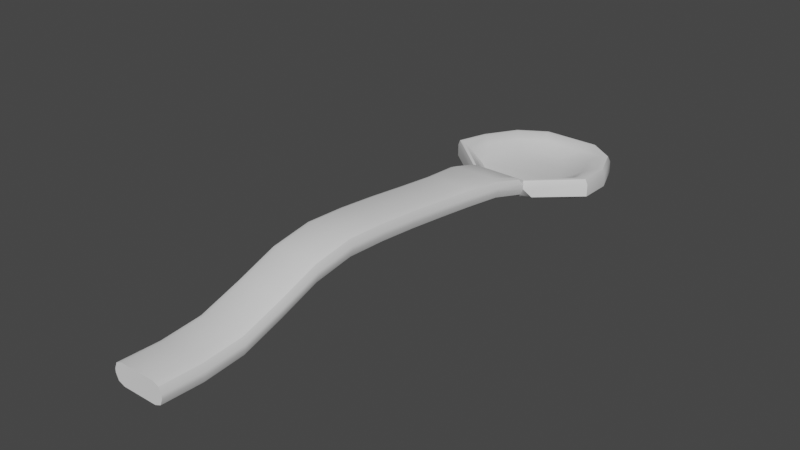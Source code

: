 # Source: spoon.blend  (saved by Blender 3.3.6; exported with 4.5.12 LTS)
import bpy
from mathutils import Matrix  # noqa: F401  (used for matrix-valued properties, if any)

bpy.ops.wm.read_factory_settings(use_empty=True)
scene = bpy.context.scene
scene.name = 'Scene'

# ---- collections
col_collection = bpy.data.collections.new('Collection'); scene.collection.children.link(col_collection)

# ---- node groups
ng_auto_smooth = bpy.data.node_groups.new('Auto Smooth', 'GeometryNodeTree')
_s = ng_auto_smooth.interface.new_socket(name='Geometry', in_out='OUTPUT', socket_type='NodeSocketGeometry')
_s = ng_auto_smooth.interface.new_socket(name='Geometry', in_out='INPUT', socket_type='NodeSocketGeometry')
_s = ng_auto_smooth.interface.new_socket(name='Angle', in_out='INPUT', socket_type='NodeSocketFloat')
_s.subtype = 'ANGLE'
_s.min_value = 0.0
_s.max_value = 3.142
ng_auto_smooth.is_modifier = True
_N = ng_auto_smooth.nodes; _L = ng_auto_smooth.links
n0 = _N.new('NodeGroupOutput'); n0.name = 'Group Output'; n0.location = (480, -100)
n1 = _N.new('NodeGroupInput'); n1.name = 'Group Input'; n1.location = (-420, -300)
n2 = _N.new('NodeGroupInput'); n2.name = 'Group Input.001'; n2.location = (-60, -100)
n3 = _N.new('GeometryNodeSetShadeSmooth'); n3.name = 'Set Shade Smooth'; n3.location = (120, -100)
n3.domain = 'EDGE'
n4 = _N.new('GeometryNodeSetShadeSmooth'); n4.name = 'Set Shade Smooth.001'; n4.location = (300, -100)
n5 = _N.new('GeometryNodeInputMeshEdgeAngle'); n5.name = 'Edge Angle'; n5.location = (-420, -220)
n6 = _N.new('GeometryNodeInputEdgeSmooth'); n6.name = 'Is Edge Smooth'; n6.location = (-60, -160)
n7 = _N.new('GeometryNodeInputShadeSmooth'); n7.name = 'Is Face Smooth'; n7.location = (-240, -340)
n8 = _N.new('FunctionNodeBooleanMath'); n8.name = 'Boolean Math'; n8.location = (-60, -220)
n9 = _N.new('FunctionNodeCompare'); n9.name = 'Compare'; n9.location = (-240, -180)
n9.operation = 'LESS_EQUAL'
_L.new(n5.outputs[0], n9.inputs[0])
_L.new(n4.outputs[0], n0.inputs[0])
_L.new(n1.outputs[1], n9.inputs[1])
_L.new(n9.outputs[0], n8.inputs[0])
_L.new(n7.outputs[0], n8.inputs[1])
_L.new(n2.outputs[0], n3.inputs[0])
_L.new(n6.outputs[0], n3.inputs[1])
_L.new(n3.outputs[0], n4.inputs[0])
_L.new(n8.outputs[0], n3.inputs[2])
n0.is_active_output = True

# ---- world
world_world = bpy.data.worlds.new('World'); scene.world = world_world
world_world.use_nodes = True; world_world.node_tree.nodes.clear()
_N = world_world.node_tree.nodes; _L = world_world.node_tree.links
n0 = _N.new('ShaderNodeOutputWorld'); n0.name = 'World Output'; n0.location = (300, 300)
n1 = _N.new('ShaderNodeBackground'); n1.name = 'Background'; n1.location = (10, 300)
n1.inputs[0].default_value = (0.05088, 0.05088, 0.05088, 1.0)
_L.new(n1.outputs[0], n0.inputs[0])
n0.is_active_output = True
world_world.color = (0.05088, 0.05088, 0.05088)
world_world.use_sun_shadow = False
world_world.sun_shadow_jitter_overblur = 0.0

# ---- meshes
me_cube_001 = bpy.data.meshes.new('Cube.001')
me_cube_001.from_pydata([(-0.2571, 2.841, -0.2004), (-0.1246, 2.664, -0.02578), (0.2571, 2.841, -0.2004), (0.1246, 2.664, -0.02578), (-0.4686, 2.669, -0.1914), (-0.6159, 2.309, -0.1596), (-0.6464, 2.004, -0.1199), (-0.263, 1.68, -0.09873), (-0.1943, 1.68, 0.02713), (-0.6716, 1.967, 0.1377), (-0.6396, 2.288, 0.1018), (-0.4784, 2.688, 0.06131), (0.263, 1.68, -0.09873), (0.6464, 2.004, -0.1199), (0.6159, 2.309, -0.1596), (0.4686, 2.669, -0.1914), (0.4784, 2.688, 0.06131), (0.6396, 2.288, 0.1018), (0.6716, 1.967, 0.1377), (0.1943, 1.68, 0.02713), (-0.6431, 2.876, 0.02826), (-0.573, 2.798, 0.1008), (-0.6226, 2.852, 0.09167), (-0.2922, 3.0, 0.08564), (-0.3322, 3.11, 0.01723), (-0.3205, 3.074, 0.07943), (0.2922, 3.0, 0.08564), (0.3322, 3.11, 0.01723), (0.3205, 3.074, 0.07943), (-0.3092, 1.59, 0.1507), (-0.3401, 1.557, 0.1176), (-0.2386, 1.557, 0.1696), (-0.3311, 1.566, 0.1577), (-0.7782, 1.986, 0.181), (-0.8666, 2.001, 0.1122), (-0.8407, 1.997, 0.1745), (-0.7419, 2.376, 0.1369), (-0.8222, 2.446, 0.06269), (-0.7987, 2.426, 0.1266), (0.573, 2.798, 0.1008), (0.6431, 2.876, 0.02826), (0.6226, 2.852, 0.09167), (0.7419, 2.376, 0.1369), (0.8222, 2.446, 0.06269), (0.7987, 2.426, 0.1266), (0.7782, 1.986, 0.181), (0.8666, 2.001, 0.1122), (0.8407, 1.997, 0.1745), (0.3401, 1.557, 0.1176), (0.3092, 1.59, 0.1507), (0.2386, 1.557, 0.1696), (0.3311, 1.566, 0.1577), (-0.2906, 2.427, -0.008628), (-0.2352, 2.906, 0.0382), (0.2352, 2.906, 0.0382), (-0.272, 1.629, 0.1148), (-0.4497, 1.896, 0.03498), (-0.4316, 2.077, 0.02365), (0.2906, 2.427, -0.008628), (0.4316, 2.077, 0.02365), (0.4497, 1.896, 0.03498), (0.272, 1.629, 0.1148), (0.3322, 3.138, -0.119), (-0.3322, 3.138, -0.119), (0.6431, 2.883, -0.108), (-0.6431, 2.883, -0.108), (-0.8222, 2.446, -0.0735), (-0.8666, 2.001, -0.02401), (0.8666, 2.001, -0.02401), (0.8222, 2.446, -0.0735), (-0.288, -3.336, 0.0147), (-0.1931, -3.336, -0.08178), (-0.2602, -3.336, -0.05352), (-0.1931, -3.336, 0.1512), (-0.288, -3.336, 0.05471), (-0.2602, -3.336, 0.1229), (0.1931, -3.336, -0.08178), (0.288, -3.336, 0.0147), (0.2602, -3.336, -0.05352), (0.288, -3.336, 0.05471), (0.1931, -3.336, 0.1512), (0.2602, -3.336, 0.1229), (-0.2265, 1.112, 0.08662), (-0.3214, 1.112, 0.183), (-0.2936, 1.112, 0.1149), (-0.198, 0.6671, 0.1346), (-0.293, 0.6671, 0.2309), (-0.2652, 0.6671, 0.1629), (-0.193, 0.2224, 0.1885), (-0.288, 0.2224, 0.2848), (-0.2602, 0.2224, 0.2167), (-0.193, -0.2224, 0.2416), (-0.288, -0.2224, 0.3379), (-0.2602, -0.2224, 0.2698), (-0.1931, -0.6671, 0.2839), (-0.288, -0.6671, 0.3802), (-0.2602, -0.6671, 0.3121), (-0.1931, -1.112, 0.3064), (-0.288, -1.112, 0.4029), (-0.2602, -1.112, 0.3347), (-0.1931, -1.557, 0.2362), (-0.288, -1.557, 0.333), (-0.2602, -1.557, 0.2646), (-0.1931, -2.001, 0.07481), (-0.288, -2.001, 0.1717), (-0.2602, -2.001, 0.1032), (-0.1931, -2.446, -0.06817), (-0.288, -2.446, 0.02856), (-0.2602, -2.446, -0.03984), (-0.288, -2.891, -0.006273), (-0.1931, -2.891, -0.1028), (-0.2602, -2.891, -0.07454), (-0.1931, -2.891, 0.1352), (-0.288, -2.891, 0.03867), (-0.2602, -2.891, 0.1069), (-0.1931, -2.446, 0.1699), (-0.288, -2.446, 0.07314), (-0.2602, -2.446, 0.1415), (-0.1931, -2.001, 0.3128), (-0.288, -2.001, 0.216), (-0.2602, -2.001, 0.2845), (-0.1931, -1.557, 0.4745), (-0.288, -1.557, 0.3777), (-0.2602, -1.557, 0.4461), (-0.1931, -1.112, 0.5444), (-0.288, -1.112, 0.4479), (-0.2602, -1.112, 0.5162), (-0.1931, -0.6671, 0.5219), (-0.288, -0.6671, 0.4256), (-0.2602, -0.6671, 0.4937), (-0.193, -0.2224, 0.4781), (-0.288, -0.2224, 0.3819), (-0.2602, -0.2224, 0.4499), (-0.193, 0.2224, 0.4244), (-0.288, 0.2224, 0.3282), (-0.2602, 0.2224, 0.3962), (-0.198, 0.6671, 0.3715), (-0.293, 0.6671, 0.2752), (-0.2652, 0.6671, 0.3433), (-0.2265, 1.112, 0.3243), (-0.3214, 1.112, 0.2279), (-0.2936, 1.112, 0.2961), (0.1931, -2.891, -0.1028), (0.288, -2.891, -0.006273), (0.2602, -2.891, -0.07454), (0.1931, -2.446, -0.06817), (0.288, -2.446, 0.02856), (0.2602, -2.446, -0.03984), (0.1931, -2.001, 0.07481), (0.288, -2.001, 0.1717), (0.2602, -2.001, 0.1032), (0.1931, -1.557, 0.2362), (0.288, -1.557, 0.333), (0.2602, -1.557, 0.2646), (0.1931, -1.112, 0.3064), (0.288, -1.112, 0.4029), (0.2602, -1.112, 0.3347), (0.1931, -0.6671, 0.2839), (0.288, -0.6671, 0.3802), (0.2602, -0.6671, 0.3121), (0.193, -0.2224, 0.2416), (0.288, -0.2224, 0.3379), (0.2602, -0.2224, 0.2698), (0.193, 0.2224, 0.1885), (0.288, 0.2224, 0.2848), (0.2602, 0.2224, 0.2167), (0.198, 0.6671, 0.1346), (0.293, 0.6671, 0.2309), (0.2652, 0.6671, 0.1629), (0.2265, 1.112, 0.08662), (0.3214, 1.112, 0.183), (0.2936, 1.112, 0.1149), (0.3214, 1.112, 0.2279), (0.2265, 1.112, 0.3243), (0.2936, 1.112, 0.2961), (0.198, 0.6671, 0.3715), (0.293, 0.6671, 0.2752), (0.2652, 0.6671, 0.3433), (0.193, 0.2224, 0.4244), (0.288, 0.2224, 0.3282), (0.2602, 0.2224, 0.3962), (0.193, -0.2224, 0.4781), (0.288, -0.2224, 0.3819), (0.2602, -0.2224, 0.4499), (0.1931, -0.6671, 0.5219), (0.288, -0.6671, 0.4256), (0.2602, -0.6671, 0.4937), (0.1931, -1.112, 0.5444), (0.288, -1.112, 0.4479), (0.2602, -1.112, 0.5162), (0.1931, -1.557, 0.4745), (0.288, -1.557, 0.3777), (0.2602, -1.557, 0.4461), (0.1931, -2.001, 0.3128), (0.288, -2.001, 0.216), (0.2602, -2.001, 0.2845), (0.1931, -2.446, 0.1699), (0.288, -2.446, 0.07314), (0.2602, -2.446, 0.1415), (0.288, -2.891, 0.03867), (0.1931, -2.891, 0.1352), (0.2602, -2.891, 0.1069), (-0.3401, 1.557, 0.1176), (-0.2509, 1.544, 0.1778), (-0.3122, 1.511, 0.1838), (0.2509, 1.544, 0.1778), (0.3401, 1.557, 0.1176), (0.3122, 1.511, 0.1838), (-0.2452, 1.557, -0.03454), (-0.3401, 1.557, 0.06193), (-0.4126, 1.618, -0.03309), (-0.2942, 1.63, -0.07278), (-0.3123, 1.557, -0.006281), (0.3401, 1.557, 0.06193), (0.2452, 1.557, -0.03454), (0.2942, 1.63, -0.07278), (0.4126, 1.618, -0.03309), (0.3123, 1.557, -0.006281)], [], [(10, 11, 21, 36), (53, 54, 26, 23), (83, 140, 202, 30, 209), (110, 142, 76, 71), (200, 112, 73, 80), (143, 199, 79, 77), (3, 1, 52, 58), (58, 52, 57, 59), (59, 57, 56, 60), (60, 56, 8, 19), (7, 12, 215, 214, 208, 211), (205, 50, 31, 203, 139, 173), (173, 139, 136, 175), (175, 136, 133, 178), (178, 133, 130, 181), (181, 130, 127, 184), (184, 127, 124, 187), (187, 124, 121, 190), (190, 121, 118, 193), (193, 118, 115, 196), (0, 2, 15, 4), (4, 15, 14, 5), (5, 14, 13, 6), (6, 13, 12, 7), (86, 137, 140, 83), (89, 134, 137, 86), (92, 131, 134, 89), (95, 128, 131, 92), (98, 125, 128, 95), (101, 122, 125, 98), (104, 119, 122, 101), (107, 116, 119, 104), (109, 113, 116, 107), (196, 115, 112, 200), (54, 16, 39, 26), (17, 18, 45, 42), (18, 61, 49, 45), (29, 32, 30, 202, 204, 203, 31), (213, 48, 206, 172, 170), (170, 172, 176, 167), (167, 176, 179, 164), (164, 179, 182, 161), (161, 182, 185, 158), (158, 185, 188, 155), (155, 188, 191, 152), (152, 191, 194, 149), (149, 194, 197, 146), (76, 78, 77, 79, 81, 80, 73, 75, 74, 70, 72, 71), (106, 145, 142, 110), (103, 148, 145, 106), (100, 151, 148, 103), (97, 154, 151, 100), (94, 157, 154, 97), (91, 160, 157, 94), (88, 163, 160, 91), (85, 166, 163, 88), (82, 169, 166, 85), (55, 9, 33, 29), (61, 55, 29, 31, 50, 49), (16, 17, 42, 39), (63, 24, 27, 62), (65, 20, 24, 63), (62, 27, 40, 64), (146, 197, 199, 143), (67, 34, 37, 66), (66, 37, 20, 65), (208, 214, 169, 82), (64, 40, 43, 69), (69, 43, 46, 68), (9, 10, 36, 33), (48, 51, 49, 50, 205, 207, 206), (6, 7, 211, 210, 67), (21, 23, 25, 22), (22, 25, 24, 20), (23, 26, 28, 25), (25, 28, 27, 24), (29, 33, 35, 32), (32, 35, 34, 30), (33, 36, 38, 35), (35, 38, 37, 34), (36, 21, 22, 38), (38, 22, 20, 37), (26, 39, 41, 28), (28, 41, 40, 27), (39, 42, 44, 41), (41, 44, 43, 40), (42, 45, 47, 44), (44, 47, 46, 43), (45, 49, 51, 47), (47, 51, 48, 46), (11, 53, 23, 21), (52, 1, 53, 11), (1, 3, 54, 53), (8, 56, 9, 55), (56, 57, 10, 9), (57, 52, 11, 10), (3, 58, 16, 54), (58, 59, 17, 16), (59, 60, 18, 17), (60, 19, 61, 18), (19, 8, 55, 61), (2, 0, 63, 62), (15, 2, 62, 64), (0, 4, 65, 63), (4, 5, 66, 65), (5, 6, 67, 66), (210, 209, 30, 34, 67), (68, 46, 48, 213, 216), (13, 14, 69, 68), (14, 15, 64, 69), (12, 13, 68, 216, 215), (208, 212, 209, 210, 211), (213, 217, 214, 215, 216), (110, 71, 72, 111), (111, 72, 70, 109), (200, 80, 81, 201), (201, 81, 79, 199), (208, 82, 84, 212), (212, 84, 83, 209), (82, 85, 87, 84), (84, 87, 86, 83), (85, 88, 90, 87), (87, 90, 89, 86), (88, 91, 93, 90), (90, 93, 92, 89), (91, 94, 96, 93), (93, 96, 95, 92), (94, 97, 99, 96), (96, 99, 98, 95), (97, 100, 102, 99), (99, 102, 101, 98), (100, 103, 105, 102), (102, 105, 104, 101), (103, 106, 108, 105), (105, 108, 107, 104), (106, 110, 111, 108), (108, 111, 109, 107), (73, 112, 114, 75), (75, 114, 113, 74), (112, 115, 117, 114), (114, 117, 116, 113), (115, 118, 120, 117), (117, 120, 119, 116), (118, 121, 123, 120), (120, 123, 122, 119), (121, 124, 126, 123), (123, 126, 125, 122), (124, 127, 129, 126), (126, 129, 128, 125), (127, 130, 132, 129), (129, 132, 131, 128), (130, 133, 135, 132), (132, 135, 134, 131), (133, 136, 138, 135), (135, 138, 137, 134), (136, 139, 141, 138), (138, 141, 140, 137), (76, 142, 144, 78), (78, 144, 143, 77), (142, 145, 147, 144), (144, 147, 146, 143), (145, 148, 150, 147), (147, 150, 149, 146), (148, 151, 153, 150), (150, 153, 152, 149), (151, 154, 156, 153), (153, 156, 155, 152), (154, 157, 159, 156), (156, 159, 158, 155), (157, 160, 162, 159), (159, 162, 161, 158), (160, 163, 165, 162), (162, 165, 164, 161), (163, 166, 168, 165), (165, 168, 167, 164), (166, 169, 171, 168), (168, 171, 170, 167), (169, 214, 217, 171), (171, 217, 213, 170), (173, 175, 177, 174), (174, 177, 176, 172), (175, 178, 180, 177), (177, 180, 179, 176), (178, 181, 183, 180), (180, 183, 182, 179), (181, 184, 186, 183), (183, 186, 185, 182), (184, 187, 189, 186), (186, 189, 188, 185), (187, 190, 192, 189), (189, 192, 191, 188), (190, 193, 195, 192), (192, 195, 194, 191), (193, 196, 198, 195), (195, 198, 197, 194), (196, 200, 201, 198), (198, 201, 199, 197), (139, 203, 204, 141), (141, 204, 202, 140), (172, 206, 207, 174), (174, 207, 205, 173), (70, 74, 113, 109)])
me_cube_001.polygons.foreach_set('use_smooth', [True] * 202)
_uv = me_cube_001.uv_layers.new(name='UVMap')
_uv.uv.foreach_set('vector', [0.4012, 0.8234, 0.4261, 0.8853, 0.4115, 0.9022, 0.3854, 0.8371, 0.4637, 0.919, 0.5363, 0.919, 0.5451, 0.9334, 0.4549, 0.9334, 0.6418, 0.5025, 0.6418, 0.5095, 0.7105, 0.4924, 0.7105, 0.4924, 0.7105, 0.4838, 0.4702, 0.02345, 0.5298, 0.02345, 0.5298, -0.04525, 0.4702, -0.04525, 0.5298, 0.02345, 0.4702, 0.02345, 0.4702, -0.04525, 0.5298, -0.04525, 0.02345, 0.4733, 0.02345, 0.4802, -0.04525, 0.4827, -0.04525, 0.4765, 0.5193, 0.8816, 0.4807, 0.8816, 0.4551, 0.8449, 0.5449, 0.8449, 0.5449, 0.8449, 0.4551, 0.8449, 0.4333, 0.7909, 0.5667, 0.7909, 0.5667, 0.7909, 0.4333, 0.7909, 0.4305, 0.7629, 0.5695, 0.7629, 0.5695, 0.7629, 0.4305, 0.7629, 0.47, 0.7296, 0.53, 0.7296, 0.4594, 0.7296, 0.5406, 0.7296, 0.5454, 0.7219, 0.5379, 0.7105, 0.4621, 0.7105, 0.4546, 0.7219, 0.5388, 0.7085, 0.5369, 0.7105, 0.4631, 0.7105, 0.4612, 0.7085, 0.465, 0.6418, 0.535, 0.6418, 0.535, 0.6418, 0.465, 0.6418, 0.4694, 0.5731, 0.5306, 0.5731, 0.5306, 0.5731, 0.4694, 0.5731, 0.4702, 0.5044, 0.5298, 0.5044, 0.5298, 0.5044, 0.4702, 0.5044, 0.4702, 0.4357, 0.5298, 0.4357, 0.5298, 0.4357, 0.4702, 0.4357, 0.4702, 0.367, 0.5298, 0.367, 0.5298, 0.367, 0.4702, 0.367, 0.4702, 0.2983, 0.5298, 0.2983, 0.5298, 0.2983, 0.4702, 0.2983, 0.4702, 0.2296, 0.5298, 0.2296, 0.5298, 0.2296, 0.4702, 0.2296, 0.4702, 0.1609, 0.5298, 0.1609, 0.5298, 0.1609, 0.4702, 0.1609, 0.4702, 0.09216, 0.5298, 0.09216, 0.4603, 0.909, 0.5397, 0.909, 0.5724, 0.8823, 0.4276, 0.8823, 0.4276, 0.8823, 0.5724, 0.8823, 0.5951, 0.8267, 0.4049, 0.8267, 0.4049, 0.8267, 0.5951, 0.8267, 0.5999, 0.7796, 0.4001, 0.7796, 0.4001, 0.7796, 0.5999, 0.7796, 0.5406, 0.7296, 0.4594, 0.7296, 0.5731, 0.5099, 0.5731, 0.5168, 0.6418, 0.5095, 0.6418, 0.5025, 0.5044, 0.5183, 0.5044, 0.525, 0.5731, 0.5168, 0.5731, 0.5099, 0.4357, 0.5265, 0.4357, 0.5333, 0.5044, 0.525, 0.5044, 0.5183, 0.367, 0.533, 0.367, 0.54, 0.4357, 0.5333, 0.4357, 0.5265, 0.2983, 0.5365, 0.2983, 0.5435, 0.367, 0.54, 0.367, 0.533, 0.2296, 0.5257, 0.2296, 0.5326, 0.2983, 0.5435, 0.2983, 0.5365, 0.1609, 0.5008, 0.1609, 0.5076, 0.2296, 0.5326, 0.2296, 0.5257, 0.09216, 0.4787, 0.09216, 0.4856, 0.1609, 0.5076, 0.1609, 0.5008, 0.02345, 0.4733, 0.02345, 0.4802, 0.09216, 0.4856, 0.09216, 0.4787, 0.5298, 0.09216, 0.4702, 0.09216, 0.4702, 0.02345, 0.5298, 0.02345, 0.5363, 0.919, 0.5739, 0.8853, 0.5885, 0.9022, 0.5451, 0.9334, 0.5988, 0.8234, 0.6038, 0.7738, 0.6202, 0.7768, 0.6146, 0.8371, 0.6038, 0.7738, 0.542, 0.7217, 0.5478, 0.7156, 0.6202, 0.7768, 0.4522, 0.7156, 0.4489, 0.712, 0.4475, 0.7105, 0.4475, 0.7105, 0.4518, 0.7035, 0.4612, 0.7085, 0.4631, 0.7105, 0.7105, 0.4838, 0.7105, 0.4924, 0.7105, 0.4924, 0.6418, 0.5095, 0.6418, 0.5025, 0.6418, 0.5025, 0.6418, 0.5095, 0.5731, 0.5168, 0.5731, 0.5099, 0.5731, 0.5099, 0.5731, 0.5168, 0.5044, 0.525, 0.5044, 0.5183, 0.5044, 0.5183, 0.5044, 0.525, 0.4357, 0.5333, 0.4357, 0.5265, 0.4357, 0.5265, 0.4357, 0.5333, 0.367, 0.54, 0.367, 0.533, 0.367, 0.533, 0.367, 0.54, 0.2983, 0.5435, 0.2983, 0.5365, 0.2983, 0.5365, 0.2983, 0.5435, 0.2296, 0.5326, 0.2296, 0.5257, 0.2296, 0.5257, 0.2296, 0.5326, 0.1609, 0.5076, 0.1609, 0.5008, 0.1609, 0.5008, 0.1609, 0.5076, 0.09216, 0.4856, 0.09216, 0.4787, 0.5298, 0.4616, 0.5402, 0.466, 0.5445, 0.4765, 0.5445, 0.4827, 0.5402, 0.4933, 0.5298, 0.4976, 0.4702, 0.4976, 0.4598, 0.4933, 0.4555, 0.4827, 0.4555, 0.4765, 0.4598, 0.466, 0.4702, 0.4616, 0.4702, 0.09216, 0.5298, 0.09216, 0.5298, 0.02345, 0.4702, 0.02345, 0.4702, 0.1609, 0.5298, 0.1609, 0.5298, 0.09216, 0.4702, 0.09216, 0.4702, 0.2296, 0.5298, 0.2296, 0.5298, 0.1609, 0.4702, 0.1609, 0.4702, 0.2983, 0.5298, 0.2983, 0.5298, 0.2296, 0.4702, 0.2296, 0.4702, 0.367, 0.5298, 0.367, 0.5298, 0.2983, 0.4702, 0.2983, 0.4702, 0.4357, 0.5298, 0.4357, 0.5298, 0.367, 0.4702, 0.367, 0.4702, 0.5044, 0.5298, 0.5044, 0.5298, 0.4357, 0.4702, 0.4357, 0.4694, 0.5731, 0.5306, 0.5731, 0.5298, 0.5044, 0.4702, 0.5044, 0.465, 0.6418, 0.535, 0.6418, 0.5306, 0.5731, 0.4694, 0.5731, 0.458, 0.7217, 0.3962, 0.7738, 0.3798, 0.7768, 0.4522, 0.7156, 0.542, 0.7217, 0.458, 0.7217, 0.4522, 0.7156, 0.4631, 0.7105, 0.5369, 0.7105, 0.5478, 0.7156, 0.5739, 0.8853, 0.5988, 0.8234, 0.6146, 0.8371, 0.5885, 0.9022, 0.4487, 0.4559, 0.4487, 0.4769, 0.5513, 0.4769, 0.5513, 0.4559, 0.4006, 0.4576, 0.4006, 0.4786, 0.4487, 0.4769, 0.4487, 0.4559, 0.5513, 0.4559, 0.5513, 0.4769, 0.5994, 0.4786, 0.5994, 0.4576, 0.09216, 0.4787, 0.09216, 0.4856, 0.02345, 0.4802, 0.02345, 0.4733, 0.7792, 0.4706, 0.7792, 0.4916, 0.8479, 0.484, 0.8479, 0.4629, 0.8479, 0.4629, 0.8479, 0.484, 0.9143, 0.4786, 0.9155, 0.4576, 0.4621, 0.7105, 0.5379, 0.7105, 0.535, 0.6418, 0.465, 0.6418, 0.9155, 0.4576, 0.9143, 0.4786, 0.8479, 0.484, 0.8479, 0.4629, 0.8479, 0.4629, 0.8479, 0.484, 0.7792, 0.4916, 0.7792, 0.4706, 0.3962, 0.7738, 0.4012, 0.8234, 0.3854, 0.8371, 0.3798, 0.7768, 0.5525, 0.7105, 0.5511, 0.712, 0.5478, 0.7156, 0.5369, 0.7105, 0.5388, 0.7085, 0.5482, 0.7035, 0.5525, 0.7105, 0.4001, 0.7796, 0.4594, 0.7296, 0.4546, 0.7219, 0.4363, 0.72, 0.3661, 0.7792, 0.4115, 0.9022, 0.4549, 0.9334, 0.4505, 0.9448, 0.4038, 0.9106, 0.4038, 0.4884, 0.4505, 0.4865, 0.4487, 0.4769, 0.4006, 0.4786, 0.4549, 0.9334, 0.5451, 0.9334, 0.5495, 0.9448, 0.4505, 0.9448, 0.4505, 0.4865, 0.5495, 0.4865, 0.5513, 0.4769, 0.4487, 0.4769, 0.4522, 0.7156, 0.3798, 0.7768, 0.3701, 0.7785, 0.4489, 0.712, 0.4489, 0.4986, 0.3701, 0.5012, 0.3661, 0.4916, 0.4475, 0.4924, 0.3798, 0.7768, 0.3854, 0.8371, 0.3766, 0.8448, 0.3701, 0.7785, 0.7785, 0.5012, 0.8448, 0.4938, 0.8479, 0.484, 0.7792, 0.4916, 0.3854, 0.8371, 0.4115, 0.9022, 0.4038, 0.9106, 0.3766, 0.8448, 0.8448, 0.4938, 0.9106, 0.4884, 0.9143, 0.4786, 0.8479, 0.484, 0.5451, 0.9334, 0.5885, 0.9022, 0.5962, 0.9106, 0.5495, 0.9448, 0.5495, 0.4865, 0.5962, 0.4884, 0.5994, 0.4786, 0.5513, 0.4769, 0.5885, 0.9022, 0.6146, 0.8371, 0.6234, 0.8448, 0.5962, 0.9106, 0.9106, 0.4884, 0.8448, 0.4938, 0.8479, 0.484, 0.9143, 0.4786, 0.6146, 0.8371, 0.6202, 0.7768, 0.6299, 0.7785, 0.6234, 0.8448, 0.8448, 0.4938, 0.7785, 0.5012, 0.7792, 0.4916, 0.8479, 0.484, 0.6202, 0.7768, 0.5478, 0.7156, 0.5511, 0.712, 0.6299, 0.7785, 0.6299, 0.5012, 0.5511, 0.4986, 0.5525, 0.4924, 0.6339, 0.4916, 0.4261, 0.8853, 0.4637, 0.919, 0.4549, 0.9334, 0.4115, 0.9022, 0.4551, 0.8449, 0.4807, 0.8816, 0.4637, 0.919, 0.4261, 0.8853, 0.4807, 0.8816, 0.5193, 0.8816, 0.5363, 0.919, 0.4637, 0.919, 0.47, 0.7296, 0.4305, 0.7629, 0.3962, 0.7738, 0.458, 0.7217, 0.4305, 0.7629, 0.4333, 0.7909, 0.4012, 0.8234, 0.3962, 0.7738, 0.4333, 0.7909, 0.4551, 0.8449, 0.4261, 0.8853, 0.4012, 0.8234, 0.5193, 0.8816, 0.5449, 0.8449, 0.5739, 0.8853, 0.5363, 0.919, 0.5449, 0.8449, 0.5667, 0.7909, 0.5988, 0.8234, 0.5739, 0.8853, 0.5667, 0.7909, 0.5695, 0.7629, 0.6038, 0.7738, 0.5988, 0.8234, 0.5695, 0.7629, 0.53, 0.7296, 0.542, 0.7217, 0.6038, 0.7738, 0.53, 0.4785, 0.47, 0.4785, 0.458, 0.492, 0.542, 0.492, 0.5397, 0.909, 0.4603, 0.909, 0.4487, 0.9547, 0.5513, 0.9547, 0.5724, 0.8823, 0.5397, 0.909, 0.5513, 0.9547, 0.5994, 0.9155, 0.4603, 0.909, 0.4276, 0.8823, 0.4006, 0.9155, 0.4487, 0.9547, 0.4276, 0.8823, 0.4049, 0.8267, 0.373, 0.8479, 0.4006, 0.9155, 0.4049, 0.8267, 0.4001, 0.7796, 0.3661, 0.7792, 0.373, 0.8479, 0.4363, 0.4692, 0.4475, 0.4838, 0.4475, 0.4924, 0.3661, 0.4916, 0.3661, 0.4706, 0.6339, 0.4706, 0.6339, 0.4916, 0.5525, 0.4924, 0.5525, 0.4838, 0.5637, 0.4692, 0.5999, 0.7796, 0.5951, 0.8267, 0.627, 0.8479, 0.6339, 0.7792, 0.5951, 0.8267, 0.5724, 0.8823, 0.5994, 0.9155, 0.627, 0.8479, 0.5406, 0.7296, 0.5999, 0.7796, 0.6339, 0.7792, 0.5637, 0.72, 0.5454, 0.7219, 0.4621, 0.4689, 0.4518, 0.4733, 0.4475, 0.4838, 0.4363, 0.4692, 0.4546, 0.463, 0.5525, 0.4838, 0.5482, 0.4733, 0.5379, 0.4689, 0.5454, 0.463, 0.5637, 0.4692, 0.4702, 0.02345, 0.4702, -0.04525, 0.4598, -0.04525, 0.4598, 0.02345, 0.02345, 0.4628, -0.04525, 0.466, -0.04525, 0.4765, 0.02345, 0.4733, 0.5298, 0.02345, 0.5298, -0.04525, 0.5402, -0.04525, 0.5402, 0.02345, 0.02345, 0.4908, -0.04525, 0.4933, -0.04525, 0.4827, 0.02345, 0.4802, 0.4621, 0.7105, 0.465, 0.6418, 0.4546, 0.6418, 0.4518, 0.7105, 0.7105, 0.4733, 0.6418, 0.492, 0.6418, 0.5025, 0.7105, 0.4838, 0.465, 0.6418, 0.4694, 0.5731, 0.459, 0.5731, 0.4546, 0.6418, 0.6418, 0.492, 0.5731, 0.4994, 0.5731, 0.5099, 0.6418, 0.5025, 0.4694, 0.5731, 0.4702, 0.5044, 0.4598, 0.5044, 0.459, 0.5731, 0.5731, 0.4994, 0.5044, 0.5078, 0.5044, 0.5183, 0.5731, 0.5099, 0.4702, 0.5044, 0.4702, 0.4357, 0.4598, 0.4357, 0.4598, 0.5044, 0.5044, 0.5078, 0.4357, 0.516, 0.4357, 0.5265, 0.5044, 0.5183, 0.4702, 0.4357, 0.4702, 0.367, 0.4598, 0.367, 0.4598, 0.4357, 0.4357, 0.516, 0.367, 0.5225, 0.367, 0.533, 0.4357, 0.5265, 0.4702, 0.367, 0.4702, 0.2983, 0.4598, 0.2983, 0.4598, 0.367, 0.367, 0.5225, 0.2983, 0.526, 0.2983, 0.5365, 0.367, 0.533, 0.4702, 0.2983, 0.4702, 0.2296, 0.4598, 0.2296, 0.4598, 0.2983, 0.2983, 0.526, 0.2296, 0.5151, 0.2296, 0.5257, 0.2983, 0.5365, 0.4702, 0.2296, 0.4702, 0.1609, 0.4598, 0.1609, 0.4598, 0.2296, 0.2296, 0.5151, 0.1609, 0.4902, 0.1609, 0.5008, 0.2296, 0.5257, 0.4702, 0.1609, 0.4702, 0.09216, 0.4598, 0.09216, 0.4598, 0.1609, 0.1609, 0.4902, 0.09216, 0.4681, 0.09216, 0.4787, 0.1609, 0.5008, 0.4702, 0.09216, 0.4702, 0.02345, 0.4598, 0.02345, 0.4598, 0.09216, 0.09216, 0.4681, 0.02345, 0.4628, 0.02345, 0.4733, 0.09216, 0.4787, 0.4702, -0.04525, 0.4702, 0.02345, 0.4598, 0.02345, 0.4598, -0.04525, -0.04525, 0.4933, 0.02345, 0.4908, 0.02345, 0.4802, -0.04525, 0.4827, 0.4702, 0.02345, 0.4702, 0.09216, 0.4598, 0.09216, 0.4598, 0.02345, 0.02345, 0.4908, 0.09216, 0.4961, 0.09216, 0.4856, 0.02345, 0.4802, 0.4702, 0.09216, 0.4702, 0.1609, 0.4598, 0.1609, 0.4598, 0.09216, 0.09216, 0.4961, 0.1609, 0.5182, 0.1609, 0.5076, 0.09216, 0.4856, 0.4702, 0.1609, 0.4702, 0.2296, 0.4598, 0.2296, 0.4598, 0.1609, 0.1609, 0.5182, 0.2296, 0.5432, 0.2296, 0.5326, 0.1609, 0.5076, 0.4702, 0.2296, 0.4702, 0.2983, 0.4598, 0.2983, 0.4598, 0.2296, 0.2296, 0.5432, 0.2983, 0.554, 0.2983, 0.5435, 0.2296, 0.5326, 0.4702, 0.2983, 0.4702, 0.367, 0.4598, 0.367, 0.4598, 0.2983, 0.2983, 0.554, 0.367, 0.5505, 0.367, 0.54, 0.2983, 0.5435, 0.4702, 0.367, 0.4702, 0.4357, 0.4598, 0.4357, 0.4598, 0.367, 0.367, 0.5505, 0.4357, 0.5438, 0.4357, 0.5333, 0.367, 0.54, 0.4702, 0.4357, 0.4702, 0.5044, 0.4598, 0.5044, 0.4598, 0.4357, 0.4357, 0.5438, 0.5044, 0.5355, 0.5044, 0.525, 0.4357, 0.5333, 0.4702, 0.5044, 0.4694, 0.5731, 0.459, 0.5731, 0.4598, 0.5044, 0.5044, 0.5355, 0.5731, 0.5273, 0.5731, 0.5168, 0.5044, 0.525, 0.4694, 0.5731, 0.465, 0.6418, 0.4546, 0.6418, 0.459, 0.5731, 0.5731, 0.5273, 0.6418, 0.52, 0.6418, 0.5095, 0.5731, 0.5168, 0.5298, -0.04525, 0.5298, 0.02345, 0.5402, 0.02345, 0.5402, -0.04525, -0.04525, 0.466, 0.02345, 0.4628, 0.02345, 0.4733, -0.04525, 0.4765, 0.5298, 0.02345, 0.5298, 0.09216, 0.5402, 0.09216, 0.5402, 0.02345, 0.02345, 0.4628, 0.09216, 0.4681, 0.09216, 0.4787, 0.02345, 0.4733, 0.5298, 0.09216, 0.5298, 0.1609, 0.5402, 0.1609, 0.5402, 0.09216, 0.09216, 0.4681, 0.1609, 0.4902, 0.1609, 0.5008, 0.09216, 0.4787, 0.5298, 0.1609, 0.5298, 0.2296, 0.5402, 0.2296, 0.5402, 0.1609, 0.1609, 0.4902, 0.2296, 0.5151, 0.2296, 0.5257, 0.1609, 0.5008, 0.5298, 0.2296, 0.5298, 0.2983, 0.5402, 0.2983, 0.5402, 0.2296, 0.2296, 0.5151, 0.2983, 0.526, 0.2983, 0.5365, 0.2296, 0.5257, 0.5298, 0.2983, 0.5298, 0.367, 0.5402, 0.367, 0.5402, 0.2983, 0.2983, 0.526, 0.367, 0.5225, 0.367, 0.533, 0.2983, 0.5365, 0.5298, 0.367, 0.5298, 0.4357, 0.5402, 0.4357, 0.5402, 0.367, 0.367, 0.5225, 0.4357, 0.516, 0.4357, 0.5265, 0.367, 0.533, 0.5298, 0.4357, 0.5298, 0.5044, 0.5402, 0.5044, 0.5402, 0.4357, 0.4357, 0.516, 0.5044, 0.5078, 0.5044, 0.5183, 0.4357, 0.5265, 0.5298, 0.5044, 0.5306, 0.5731, 0.541, 0.5731, 0.5402, 0.5044, 0.5044, 0.5078, 0.5731, 0.4994, 0.5731, 0.5099, 0.5044, 0.5183, 0.5306, 0.5731, 0.535, 0.6418, 0.5454, 0.6418, 0.541, 0.5731, 0.5731, 0.4994, 0.6418, 0.492, 0.6418, 0.5025, 0.5731, 0.5099, 0.535, 0.6418, 0.5379, 0.7105, 0.5482, 0.7105, 0.5454, 0.6418, 0.6418, 0.492, 0.7105, 0.4733, 0.7105, 0.4838, 0.6418, 0.5025, 0.535, 0.6418, 0.5306, 0.5731, 0.541, 0.5731, 0.5454, 0.6418, 0.6418, 0.52, 0.5731, 0.5273, 0.5731, 0.5168, 0.6418, 0.5095, 0.5306, 0.5731, 0.5298, 0.5044, 0.5402, 0.5044, 0.541, 0.5731, 0.5731, 0.5273, 0.5044, 0.5355, 0.5044, 0.525, 0.5731, 0.5168, 0.5298, 0.5044, 0.5298, 0.4357, 0.5402, 0.4357, 0.5402, 0.5044, 0.5044, 0.5355, 0.4357, 0.5438, 0.4357, 0.5333, 0.5044, 0.525, 0.5298, 0.4357, 0.5298, 0.367, 0.5402, 0.367, 0.5402, 0.4357, 0.4357, 0.5438, 0.367, 0.5505, 0.367, 0.54, 0.4357, 0.5333, 0.5298, 0.367, 0.5298, 0.2983, 0.5402, 0.2983, 0.5402, 0.367, 0.367, 0.5505, 0.2983, 0.554, 0.2983, 0.5435, 0.367, 0.54, 0.5298, 0.2983, 0.5298, 0.2296, 0.5402, 0.2296, 0.5402, 0.2983, 0.2983, 0.554, 0.2296, 0.5432, 0.2296, 0.5326, 0.2983, 0.5435, 0.5298, 0.2296, 0.5298, 0.1609, 0.5402, 0.1609, 0.5402, 0.2296, 0.2296, 0.5432, 0.1609, 0.5182, 0.1609, 0.5076, 0.2296, 0.5326, 0.5298, 0.1609, 0.5298, 0.09216, 0.5402, 0.09216, 0.5402, 0.1609, 0.1609, 0.5182, 0.09216, 0.4961, 0.09216, 0.4856, 0.1609, 0.5076, 0.5298, 0.09216, 0.5298, 0.02345, 0.5402, 0.02345, 0.5402, 0.09216, 0.09216, 0.4961, 0.02345, 0.4908, 0.02345, 0.4802, 0.09216, 0.4856, 0.465, 0.6418, 0.4612, 0.7085, 0.4518, 0.7035, 0.4546, 0.6418, 0.6418, 0.52, 0.7035, 0.5027, 0.7105, 0.4924, 0.6418, 0.5095, 0.6418, 0.5095, 0.7105, 0.4924, 0.7035, 0.5027, 0.6418, 0.52, 0.5454, 0.6418, 0.5482, 0.7035, 0.5388, 0.7085, 0.535, 0.6418, -0.04525, 0.4765, -0.04525, 0.4827, 0.02345, 0.4802, 0.02345, 0.4733])
me_cube_001.update()

# ---- objects
ob_cube = bpy.data.objects.new('Cube', me_cube_001)

# ---- transforms, parenting, visibility, modifiers, constraints
ob_cube.location = (0.0, 0.0, 0.0)
_m = ob_cube.modifiers.new('Auto Smooth', 'NODES')
_m.node_group = ng_auto_smooth
_gi = [s.identifier for s in ng_auto_smooth.interface.items_tree if s.item_type == 'SOCKET' and s.in_out == 'INPUT']
_m[_gi[1]] = 0.5236  # Angle

# ---- collection membership
col_collection.objects.link(ob_cube)

# ---- scene / render settings (as saved in the file)
scene.frame_start = 1; scene.frame_end = 250; scene.frame_set(1)
scene.render.engine = 'BLENDER_EEVEE_NEXT'
scene.cycles.sampling_pattern = 'TABULATED_SOBOL'
scene.cycles.use_light_tree = False
scene.view_settings.view_transform = 'Filmic'
bpy.context.view_layer.update()

# ---- added for rendering (the .blend has no active camera and no usable light): camera, sun
cam_auto = bpy.data.cameras.new('AutoCamera')
cam_auto.lens = 50.0
cam_auto.sensor_width = 36.0
cam_auto.clip_end = 1000.0
ob_auto_camera = bpy.data.objects.new('AutoCamera', cam_auto)
scene.collection.objects.link(ob_auto_camera)
ob_auto_camera.location = (6.23845, -7.58508, 5.16277)
ob_auto_camera.rotation_euler = (1.09748, -7.21219e-08, 0.694738)
scene.camera = ob_auto_camera
light_auto_sun = bpy.data.lights.new('AutoSun', 'SUN')
light_auto_sun.energy = 3.0
light_auto_sun.angle = 0.0523599
ob_auto_sun = bpy.data.objects.new('AutoSun', light_auto_sun)
scene.collection.objects.link(ob_auto_sun)
ob_auto_sun.rotation_euler = (0.872665, 0.174533, 0.523599)
bpy.context.view_layer.update()
